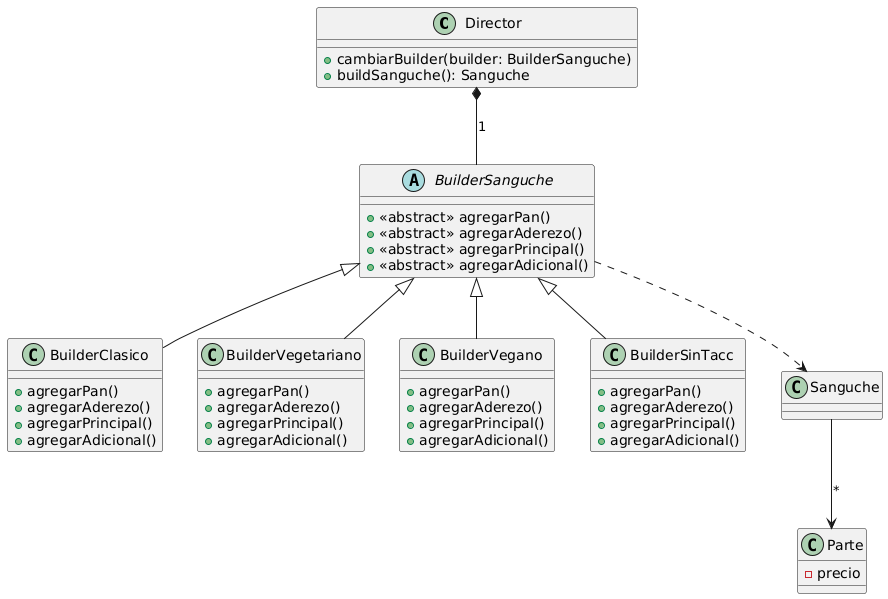

The diagram above was rendered by PlantUML. Its source (embedded in the PNG):
@startuml
class Director {
  +cambiarBuilder(builder: BuilderSanguche)
  +buildSanguche(): Sanguche
}

abstract BuilderSanguche{
 + <<abstract>> agregarPan()
 + <<abstract>> agregarAderezo()
 + <<abstract>> agregarPrincipal()
 + <<abstract>> agregarAdicional()
}

class BuilderClasico extends BuilderSanguche{
 +agregarPan()
 +agregarAderezo()
 +agregarPrincipal()
 +agregarAdicional()

}

class BuilderVegetariano extends BuilderSanguche{
 +agregarPan()
 +agregarAderezo()
 +agregarPrincipal()
 +agregarAdicional()
}

class BuilderVegano extends BuilderSanguche{
 +agregarPan()
 +agregarAderezo()
 +agregarPrincipal()
 +agregarAdicional()

}

class BuilderSinTacc extends BuilderSanguche{
 +agregarPan()
 +agregarAderezo()
 +agregarPrincipal()
 +agregarAdicional()
 
}


class Sanguche {
 
}

class Parte{
 -precio
}

Sanguche --> Parte : "*" 
BuilderSanguche ..> Sanguche
Director *-- BuilderSanguche: "1"
@enduml